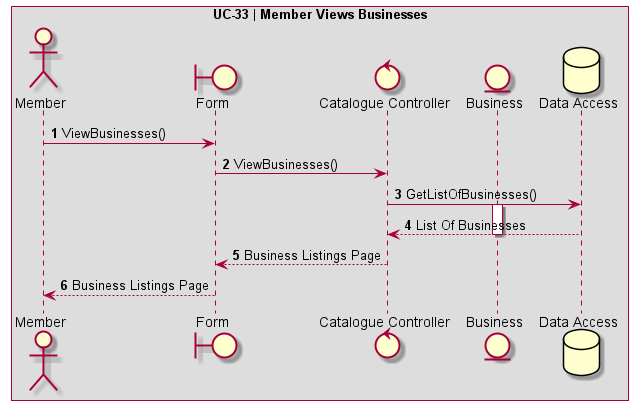

The diagram above was rendered by PlantUML. Its source (embedded in the PNG):
@startuml UC-33 | Member Views Businesses

' Formatting
Autonumber
skinparam BoxPadding 10
skinparam ParticipantPadding 10
box "UC-33 | Member Views Businesses"

' Actors
actor Member as "Member"
boundary Form
control CatalogueController as "Catalogue Controller"
entity Business as "Business"
database DB as "Data Access"

' Code
Member -> Form: ViewBusinesses()
Form -> CatalogueController: ViewBusinesses()
CatalogueController -> DB: GetListOfBusinesses()
activate Business
DB --> CatalogueController: List Of Businesses
deactivate Business
CatalogueController --> Form: Business Listings Page
Form --> Member: Business Listings Page
@enduml